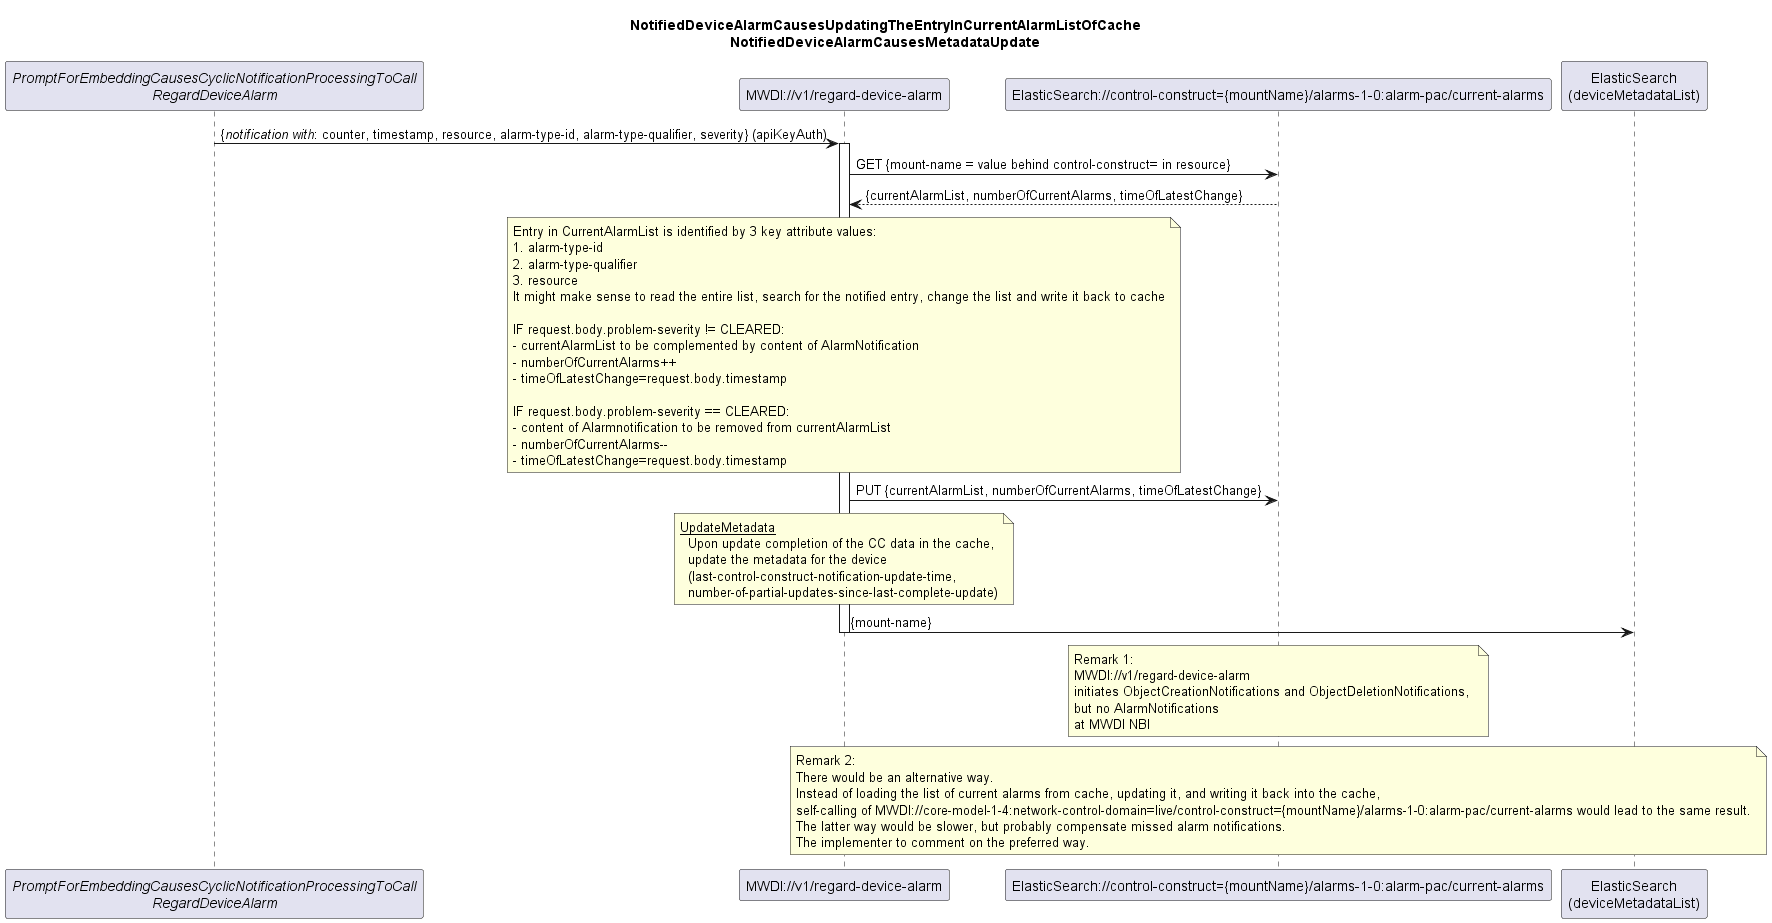

The diagram above was rendered by PlantUML. Its source (embedded in the PNG):
@startuml 022_NotificationBasedAlarmListUpdate

skinparam responseMessageBelowArrow true

title 
  NotifiedDeviceAlarmCausesUpdatingTheEntryInCurrentAlarmListOfCache
  NotifiedDeviceAlarmCausesMetadataUpdate
end title

participant "<i>PromptForEmbeddingCausesCyclicNotificationProcessingToCall</i>\n<i>RegardDeviceAlarm</i>" as init
participant "MWDI://v1/regard-device-alarm" as regardAlarm
participant "ElasticSearch://control-construct={mountName}/alarms-1-0:alarm-pac/current-alarms" as CurrentAlarms
participant "ElasticSearch\n(deviceMetadataList)" as es

init -> regardAlarm: {<i>notification with</i>: counter, timestamp, resource, alarm-type-id, alarm-type-qualifier, severity} (apiKeyAuth)
activate regardAlarm

regardAlarm -> CurrentAlarms: GET {mount-name = value behind control-construct= in resource}
CurrentAlarms --> regardAlarm: {currentAlarmList, numberOfCurrentAlarms, timeOfLatestChange}

note over regardAlarm
Entry in CurrentAlarmList is identified by 3 key attribute values:
1. alarm-type-id
2. alarm-type-qualifier
3. resource
It might make sense to read the entire list, search for the notified entry, change the list and write it back to cache

IF request.body.problem-severity != CLEARED:
- currentAlarmList to be complemented by content of AlarmNotification
- numberOfCurrentAlarms++
- timeOfLatestChange=request.body.timestamp

IF request.body.problem-severity == CLEARED:
- content of Alarmnotification to be removed from currentAlarmList
- numberOfCurrentAlarms--
- timeOfLatestChange=request.body.timestamp
end note

regardAlarm -> CurrentAlarms: PUT {currentAlarmList, numberOfCurrentAlarms, timeOfLatestChange}

note over regardAlarm
  <u>UpdateMetadata</u>
    Upon update completion of the CC data in the cache,
    update the metadata for the device
    (last-control-construct-notification-update-time,
    number-of-partial-updates-since-last-complete-update)
end note
regardAlarm -> es: {mount-name}

deactivate regardAlarm

note over CurrentAlarms
Remark 1: 
MWDI://v1/regard-device-alarm 
initiates ObjectCreationNotifications and ObjectDeletionNotifications, 
but no AlarmNotifications 
at MWDI NBI
end note

note over CurrentAlarms
Remark 2: 
There would be an alternative way.
Instead of loading the list of current alarms from cache, updating it, and writing it back into the cache,
self-calling of MWDI://core-model-1-4:network-control-domain=live/control-construct={mountName}/alarms-1-0:alarm-pac/current-alarms would lead to the same result.
The latter way would be slower, but probably compensate missed alarm notifications.
The implementer to comment on the preferred way.
end note

@enduml